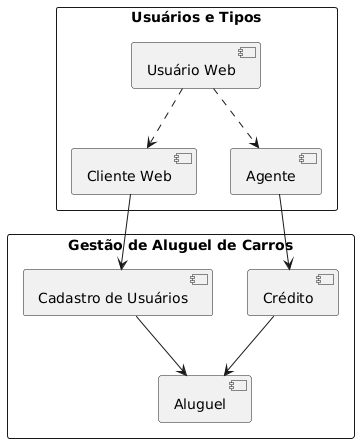

The diagram above was rendered by PlantUML. Its source (embedded in the PNG):
@startuml
skinparam packageStyle rectangle

package "Gestão de Aluguel de Carros" {
    [Cadastro de Usuários]
    [Aluguel]
    [Crédito]

    [Cadastro de Usuários] --> [Aluguel]
    [Crédito] --> [Aluguel]
}

package "Usuários e Tipos" {
    [Usuário Web]
    [Cliente Web]
    [Agente]

    [Usuário Web] ..> [Cliente Web]
    [Usuário Web] ..> [Agente]
    [Cliente Web] --> [Cadastro de Usuários]
    [Agente] --> [Crédito]
}
@enduml